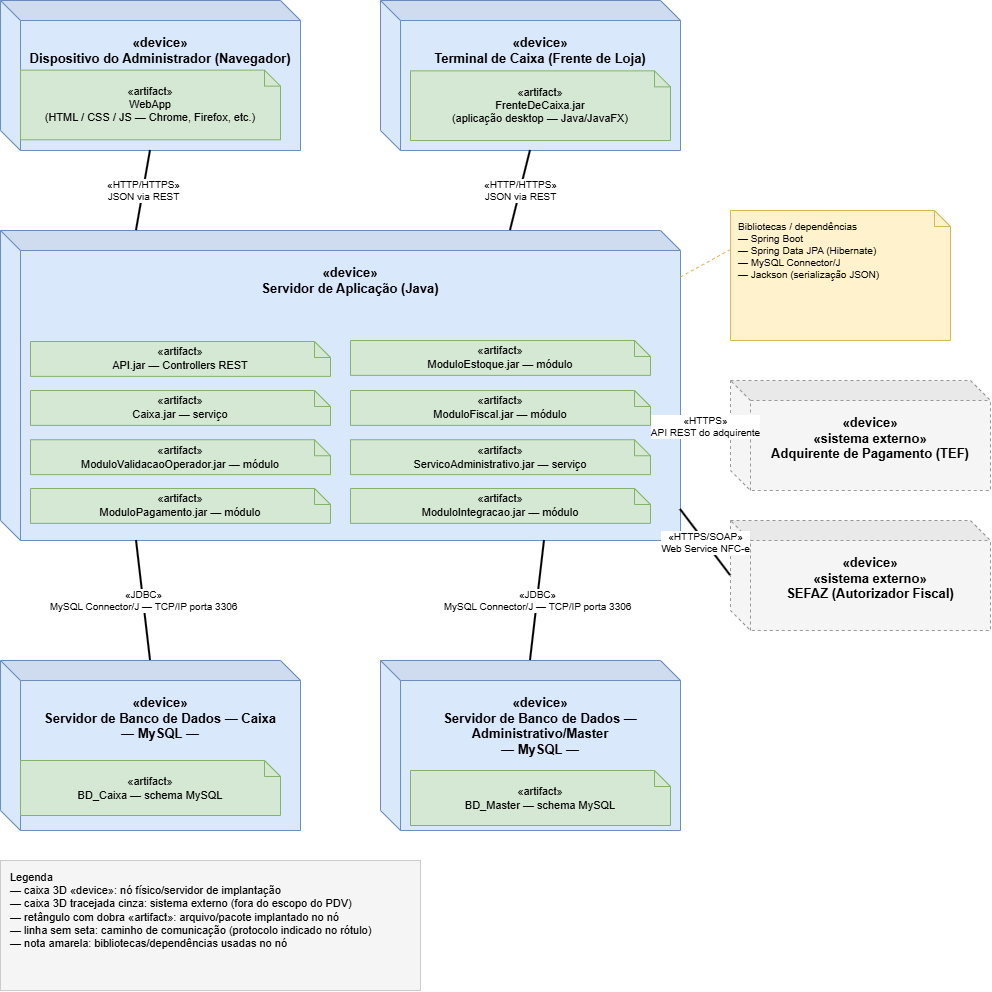

The diagram above was exported from draw.io. Its source (the exported page's mxGraphModel, read from the mxfile embedded in the PNG):
<mxGraphModel dx="1005" dy="554" grid="1" gridSize="10" guides="1" tooltips="1" connect="1" arrows="1" fold="1" page="1" pageScale="1" pageWidth="1100" pageHeight="1050" math="0" shadow="0">
  <root>
    <mxCell id="0" />
    <mxCell id="1" parent="0" />
    <mxCell id="node-cliente" parent="1" style="shape=cube;whiteSpace=wrap;html=1;boundedLbl=1;backgroundOutline=1;darkOpacity=0.05;fillColor=#dae8fc;strokeColor=#6c8ebf;verticalAlign=top;fontStyle=1;fontSize=13;spacingTop=8;" value="«device»&lt;br&gt;Dispositivo do Administrador (Navegador)" vertex="1">
      <mxGeometry height="150" width="300" x="40" y="20" as="geometry" />
    </mxCell>
    <mxCell id="art-webapp" parent="node-cliente" style="shape=note;size=16;whiteSpace=wrap;html=1;fillColor=#d5e8d4;strokeColor=#82b366;fontSize=11;" value="«artifact»&lt;br&gt;WebApp&lt;br&gt;(HTML / CSS / JS — Chrome, Firefox, etc.)" vertex="1">
      <mxGeometry height="69.64285714285714" width="260" x="20" y="69.64285714285714" as="geometry" />
    </mxCell>
    <mxCell id="node-terminal" parent="1" style="shape=cube;whiteSpace=wrap;html=1;boundedLbl=1;backgroundOutline=1;darkOpacity=0.05;fillColor=#dae8fc;strokeColor=#6c8ebf;verticalAlign=top;fontStyle=1;fontSize=13;spacingTop=8;" value="«device»&lt;br&gt;Terminal de Caixa (Frente de Loja)" vertex="1">
      <mxGeometry height="150" width="300" x="420" y="20" as="geometry" />
    </mxCell>
    <mxCell id="art-terminal" parent="node-terminal" style="shape=note;size=16;whiteSpace=wrap;html=1;fillColor=#d5e8d4;strokeColor=#82b366;fontSize=11;" value="«artifact»&lt;br&gt;FrenteDeCaixa.jar&lt;br&gt;(aplicação desktop — Java/JavaFX)" vertex="1">
      <mxGeometry height="69.64285714285714" width="260" x="30" y="70.35714285714286" as="geometry" />
    </mxCell>
    <mxCell id="node-app" parent="1" style="shape=cube;whiteSpace=wrap;html=1;boundedLbl=1;backgroundOutline=1;darkOpacity=0.05;fillColor=#dae8fc;strokeColor=#6c8ebf;verticalAlign=top;fontStyle=1;fontSize=13;spacingTop=8;" value="«device»&lt;br&gt;Servidor de Aplicação (Java)" vertex="1">
      <mxGeometry height="310" width="680" x="40" y="250" as="geometry" />
    </mxCell>
    <mxCell id="art-api" parent="node-app" style="shape=note;size=16;whiteSpace=wrap;html=1;fillColor=#d5e8d4;strokeColor=#82b366;fontSize=11;" value="«artifact»&lt;br&gt;API.jar — Controllers REST" vertex="1">
      <mxGeometry height="34.875" width="300" x="30" y="111" as="geometry" />
    </mxCell>
    <mxCell id="art-caixa" parent="node-app" style="shape=note;size=16;whiteSpace=wrap;html=1;fillColor=#d5e8d4;strokeColor=#82b366;fontSize=11;" value="«artifact»&lt;br&gt;Caixa.jar — serviço" vertex="1">
      <mxGeometry height="34.875" width="300" x="30" y="159.995" as="geometry" />
    </mxCell>
    <mxCell id="art-validacao" parent="node-app" style="shape=note;size=16;whiteSpace=wrap;html=1;fillColor=#d5e8d4;strokeColor=#82b366;fontSize=11;" value="«artifact»&lt;br&gt;ModuloValidacaoOperador.jar — módulo" vertex="1">
      <mxGeometry height="34.875" width="300" x="30" y="209.25" as="geometry" />
    </mxCell>
    <mxCell id="art-pagamento" parent="node-app" style="shape=note;size=16;whiteSpace=wrap;html=1;fillColor=#d5e8d4;strokeColor=#82b366;fontSize=11;" value="«artifact»&lt;br&gt;ModuloPagamento.jar — módulo" vertex="1">
      <mxGeometry height="34.875" width="300" x="30" y="257.995" as="geometry" />
    </mxCell>
    <mxCell id="art-estoque" parent="node-app" style="shape=note;size=16;whiteSpace=wrap;html=1;fillColor=#d5e8d4;strokeColor=#82b366;fontSize=11;" value="«artifact»&lt;br&gt;ModuloEstoque.jar — módulo" vertex="1">
      <mxGeometry height="34.875" width="300" x="350" y="110" as="geometry" />
    </mxCell>
    <mxCell id="art-fiscal" parent="node-app" style="shape=note;size=16;whiteSpace=wrap;html=1;fillColor=#d5e8d4;strokeColor=#82b366;fontSize=11;" value="«artifact»&lt;br&gt;ModuloFiscal.jar — módulo" vertex="1">
      <mxGeometry height="34.875" width="300" x="350" y="159.995" as="geometry" />
    </mxCell>
    <mxCell id="art-servicoadm" parent="node-app" style="shape=note;size=16;whiteSpace=wrap;html=1;fillColor=#d5e8d4;strokeColor=#82b366;fontSize=11;" value="«artifact»&lt;br&gt;ServicoAdministrativo.jar — serviço" vertex="1">
      <mxGeometry height="34.875" width="300" x="350" y="209.25" as="geometry" />
    </mxCell>
    <mxCell id="art-integracao" parent="node-app" style="shape=note;size=16;whiteSpace=wrap;html=1;fillColor=#d5e8d4;strokeColor=#82b366;fontSize=11;" value="«artifact»&lt;br&gt;ModuloIntegracao.jar — módulo" vertex="1">
      <mxGeometry height="34.875" width="300" x="350" y="257.995" as="geometry" />
    </mxCell>
    <mxCell id="note-bibliotecas" parent="1" style="shape=note;size=16;whiteSpace=wrap;html=1;fillColor=#fff2cc;strokeColor=#d6b656;align=left;verticalAlign=top;spacingLeft=6;spacingTop=4;fontSize=10;" value="Bibliotecas / dependências&lt;br&gt;— Spring Boot&lt;br&gt;— Spring Data JPA (Hibernate)&lt;br&gt;— MySQL Connector/J&lt;br&gt;— Jackson (serialização JSON)" vertex="1">
      <mxGeometry height="130" width="220" x="770" y="230" as="geometry" />
    </mxCell>
    <mxCell id="node-ext-adquirente" parent="1" style="shape=cube;whiteSpace=wrap;html=1;boundedLbl=1;backgroundOutline=1;darkOpacity=0.05;dashed=1;fillColor=#f5f5f5;strokeColor=#999999;verticalAlign=top;fontStyle=1;fontSize=13;spacingTop=8;" value="«device»&lt;br&gt;«sistema externo»&lt;br&gt;Adquirente de Pagamento (TEF)" vertex="1">
      <mxGeometry height="110" width="260" x="770" y="400" as="geometry" />
    </mxCell>
    <mxCell id="node-ext-sefaz" parent="1" style="shape=cube;whiteSpace=wrap;html=1;boundedLbl=1;backgroundOutline=1;darkOpacity=0.05;dashed=1;fillColor=#f5f5f5;strokeColor=#999999;verticalAlign=top;fontStyle=1;fontSize=13;spacingTop=8;" value="«device»&lt;br&gt;«sistema externo»&lt;br&gt;SEFAZ (Autorizador Fiscal)" vertex="1">
      <mxGeometry height="110" width="260" x="770" y="540" as="geometry" />
    </mxCell>
    <mxCell id="node-bd-caixa" parent="1" style="shape=cube;whiteSpace=wrap;html=1;boundedLbl=1;backgroundOutline=1;darkOpacity=0.05;fillColor=#dae8fc;strokeColor=#6c8ebf;verticalAlign=top;fontStyle=1;fontSize=13;spacingTop=8;" value="«device»&lt;br&gt;Servidor de Banco de Dados — Caixa&lt;br&gt;— MySQL —" vertex="1">
      <mxGeometry height="170" width="300" x="40" y="680" as="geometry" />
    </mxCell>
    <mxCell id="art-bdcaixa" parent="node-bd-caixa" style="shape=note;size=16;whiteSpace=wrap;html=1;fillColor=#d5e8d4;strokeColor=#82b366;fontSize=11;" value="«artifact»&lt;br&gt;BD_Caixa — schema MySQL" vertex="1">
      <mxGeometry height="55" width="260" x="20" y="100" as="geometry" />
    </mxCell>
    <mxCell id="node-bd-master" parent="1" style="shape=cube;whiteSpace=wrap;html=1;boundedLbl=1;backgroundOutline=1;darkOpacity=0.05;fillColor=#dae8fc;strokeColor=#6c8ebf;verticalAlign=top;fontStyle=1;fontSize=13;spacingTop=8;" value="«device»&lt;br&gt;Servidor de Banco de Dados — Administrativo/Master&lt;br&gt;— MySQL —" vertex="1">
      <mxGeometry height="170" width="300" x="420" y="680" as="geometry" />
    </mxCell>
    <mxCell id="art-bdmaster" parent="node-bd-master" style="shape=note;size=16;whiteSpace=wrap;html=1;fillColor=#d5e8d4;strokeColor=#82b366;fontSize=11;" value="«artifact»&lt;br&gt;BD_Master — schema MySQL" vertex="1">
      <mxGeometry height="55" width="260" x="30" y="110" as="geometry" />
    </mxCell>
    <mxCell id="path-cliente-app" edge="1" parent="1" source="node-cliente" style="endArrow=none;startArrow=none;html=1;strokeWidth=2;fontSize=10;exitX=0.5;exitY=1;exitDx=0;exitDy=0;entryX=0.2;entryY=0;entryDx=0;entryDy=0;" target="node-app" value="«HTTP/HTTPS»&#10;JSON via REST">
      <mxGeometry relative="1" as="geometry" />
    </mxCell>
    <mxCell id="path-terminal-app" edge="1" parent="1" source="node-terminal" style="endArrow=none;startArrow=none;html=1;strokeWidth=2;fontSize=10;exitX=0.5;exitY=1;exitDx=0;exitDy=0;entryX=0.75;entryY=0;entryDx=0;entryDy=0;" target="node-app" value="«HTTP/HTTPS»&#10;JSON via REST">
      <mxGeometry relative="1" as="geometry" />
    </mxCell>
    <mxCell id="path-app-bdcaixa" edge="1" parent="1" source="node-app" style="endArrow=none;startArrow=none;html=1;strokeWidth=2;fontSize=10;exitX=0.2;exitY=1;exitDx=0;exitDy=0;entryX=0.5;entryY=0;entryDx=0;entryDy=0;" target="node-bd-caixa" value="«JDBC»&#10;MySQL Connector/J — TCP/IP porta 3306">
      <mxGeometry relative="1" as="geometry" />
    </mxCell>
    <mxCell id="path-app-bdmaster" edge="1" parent="1" source="node-app" style="endArrow=none;startArrow=none;html=1;strokeWidth=2;fontSize=10;exitX=0.8;exitY=1;exitDx=0;exitDy=0;entryX=0.5;entryY=0;entryDx=0;entryDy=0;" target="node-bd-master" value="«JDBC»&#10;MySQL Connector/J — TCP/IP porta 3306">
      <mxGeometry relative="1" as="geometry" />
    </mxCell>
    <mxCell id="path-app-adquirente" edge="1" parent="1" source="node-app" style="endArrow=none;startArrow=none;html=1;strokeWidth=2;fontSize=10;exitX=1;exitY=0.6;exitDx=0;exitDy=0;entryX=0;entryY=0.5;entryDx=0;entryDy=0;" target="node-ext-adquirente" value="«HTTPS»&#10;API REST do adquirente">
      <mxGeometry relative="1" as="geometry" />
    </mxCell>
    <mxCell id="path-app-sefaz" edge="1" parent="1" source="node-app" style="endArrow=none;startArrow=none;html=1;strokeWidth=2;fontSize=10;exitX=1;exitY=0.9;exitDx=0;exitDy=0;entryX=0;entryY=0.5;entryDx=0;entryDy=0;" target="node-ext-sefaz" value="«HTTPS/SOAP»&#10;Web Service NFC-e">
      <mxGeometry relative="1" as="geometry" />
    </mxCell>
    <mxCell id="link-note-app" edge="1" parent="1" source="node-app" style="endArrow=none;dashed=1;html=1;strokeColor=#d6b656;exitX=1;exitY=0.15;exitDx=0;exitDy=0;entryX=0;entryY=0.3;entryDx=0;entryDy=0;" target="note-bibliotecas" value="">
      <mxGeometry relative="1" as="geometry" />
    </mxCell>
    <mxCell id="legenda-box" parent="1" style="rounded=0;whiteSpace=wrap;html=1;fillColor=#f5f5f5;strokeColor=#cccccc;align=left;spacingLeft=8;fontSize=11;verticalAlign=top;spacingTop=4;" value="Legenda&lt;br&gt;— caixa 3D «device»: nó físico/servidor de implantação&lt;br&gt;— caixa 3D tracejada cinza: sistema externo (fora do escopo do PDV)&lt;br&gt;— retângulo com dobra «artifact»: arquivo/pacote implantado no nó&lt;br&gt;— linha sem seta: caminho de comunicação (protocolo indicado no rótulo)&lt;br&gt;— nota amarela: bibliotecas/dependências usadas no nó" vertex="1">
      <mxGeometry height="130" width="420" x="40" y="880" as="geometry" />
    </mxCell>
  </root>
</mxGraphModel>